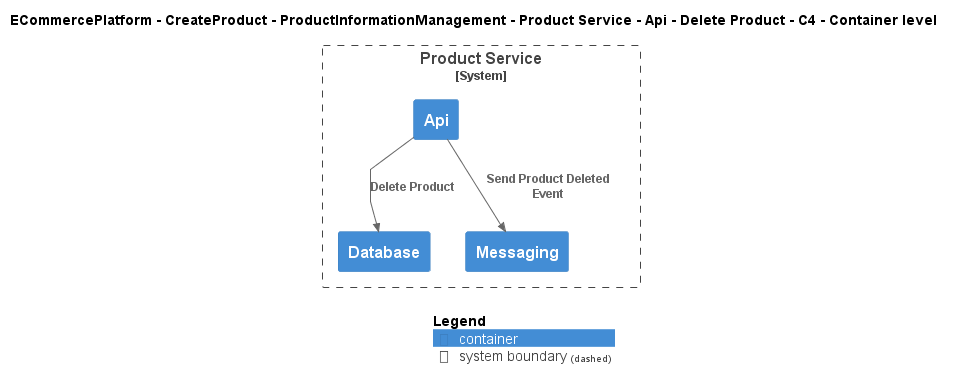

The diagram above was rendered by PlantUML. Its source (embedded in the PNG):
@startuml
!include ..\..\..\..\..\..\..\..\..\.c4s\C4_Container.puml

AddElementTag("c4interflow:lifecycle:new", $bgColor=green, $fontColor=#ffffff, $borderColor=green, $shadowing="False")
AddElementTag("c4interflow:lifecycle:changed", $bgColor=orange, $fontColor=#ffffff, $borderColor=orange, $shadowing="False")
AddElementTag("c4interflow:lifecycle:removed", $bgColor=red, $fontColor=#ffffff, $borderColor=red, $shadowing="False")

AddRelTag("c4interflow:lifecycle:new", $textColor=green, $lineColor=green)
AddRelTag("c4interflow:lifecycle:changed", $textColor=orange, $lineColor=orange)
AddRelTag("c4interflow:lifecycle:removed", $textColor=red, $lineColor=red)

SHOW_PERSON_PORTRAIT()
LAYOUT_TOP_DOWN()

skinparam linetype polyline

title ECommercePlatform - CreateProduct - ProductInformationManagement - Product Service - Api - Delete Product - C4 - Container level


System_Boundary(ECommercePlatform.CreateProduct.ProductInformationManagement.SoftwareSystems.ProductService, "Product Service") {
    Container(ECommercePlatform.CreateProduct.ProductInformationManagement.SoftwareSystems.ProductService.Containers.Api, "Api", "", "")
    Container(ECommercePlatform.CreateProduct.ProductInformationManagement.SoftwareSystems.ProductService.Containers.Database, "Database", "", "")
    Container(ECommercePlatform.CreateProduct.ProductInformationManagement.SoftwareSystems.ProductService.Containers.Messaging, "Messaging", "", "")
}

Rel(ECommercePlatform.CreateProduct.ProductInformationManagement.SoftwareSystems.ProductService.Containers.Api, ECommercePlatform.CreateProduct.ProductInformationManagement.SoftwareSystems.ProductService.Containers.Database, "Delete Product")
Rel(ECommercePlatform.CreateProduct.ProductInformationManagement.SoftwareSystems.ProductService.Containers.Api, ECommercePlatform.CreateProduct.ProductInformationManagement.SoftwareSystems.ProductService.Containers.Messaging, "Send Product Deleted Event")


SHOW_LEGEND()
@enduml